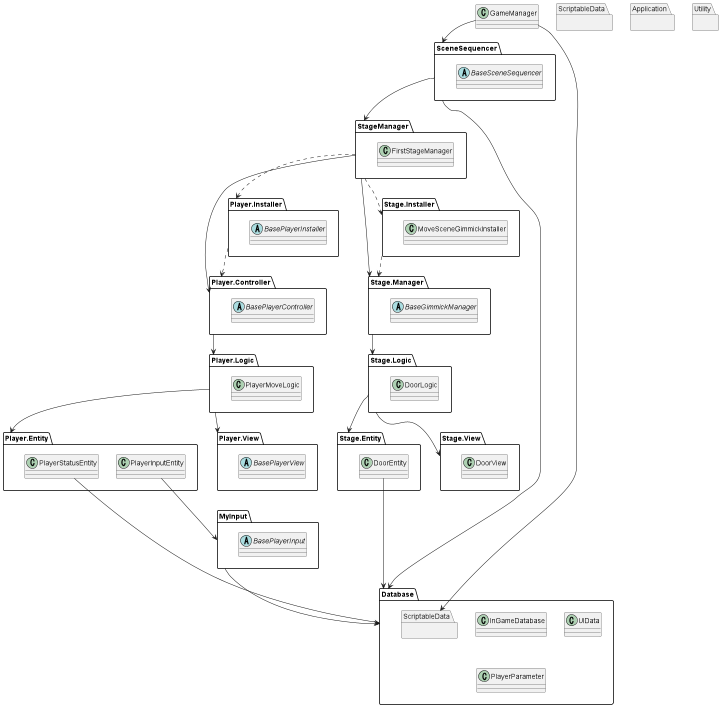

The diagram above was rendered by PlantUML. Its source (embedded in the PNG):
@startuml
'https://plantuml.com/class-diagram

namespace SceneSequencer{
    abstract BaseSceneSequencer
}

namespace StageManager{
    class FirstStageManager
}

namespace Player.Controller{
    abstract BasePlayerController
}

namespace Player.Installer{
    abstract BasePlayerInstaller
}

'namespace DebugInput{
'    class DebugCharacterChanger
'}

namespace Player.Logic{
    class PlayerMoveLogic
}

namespace MyInput{
    abstract BasePlayerInput
}

namespace Database{
    class InGameDatabase
    class UIData
    namespace Database.ScriptableData{
    }
}

namespace Player.Entity{
    class PlayerStatusEntity
    class PlayerInputEntity
    
    PlayerStatusEntity --> Database
    PlayerInputEntity --> MyInput
}

namespace Player.View{
    abstract BasePlayerView
}
    
namespace Database{
    class PlayerParameter
}

namespace Stage.Manager{
    abstract BaseGimmickManager
}

namespace Stage.Installer{
    class MoveSceneGimmickInstaller
}

namespace Stage.Logic{
    class DoorLogic
}

namespace Stage.Entity{
    class DoorEntity
    
    DoorEntity --> Database
}

namespace Stage.View{
    class DoorView
}

namespace ScriptableData{
    
}


class GameManager
namespace Application{}
namespace Utility{}

GameManager --> SceneSequencer
GameManager --> Database.ScriptableData
SceneSequencer --> StageManager
StageManager --> Player.Controller
SceneSequencer --> Database
'Player.Controller --> DebugInput
StageManager ..> Player.Installer
Player.Installer ..> Player.Controller
Player.Controller --> Player.Logic
Player.Logic --> Player.Entity
Player.Logic --> Player.View
MyInput -->Database

StageManager --> Stage.Manager
StageManager ..> Stage.Installer
Stage.Installer ..> Stage.Manager
Stage.Manager --> Stage.Logic
Stage.Logic --> Stage.Entity
Stage.Logic --> Stage.View


@enduml